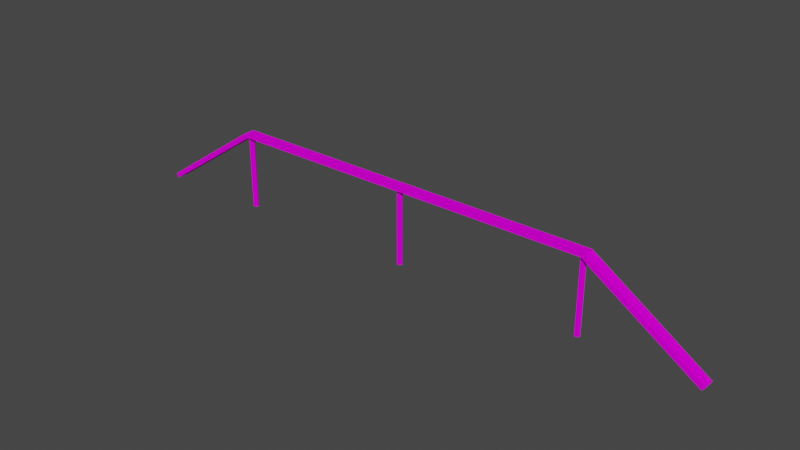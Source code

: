 # Source: ParkourBarricadePlank01.blend  (saved by Blender 4.2.66; exported with 4.5.12 LTS)
import bpy
from mathutils import Matrix  # noqa: F401  (used for matrix-valued properties, if any)

bpy.ops.wm.read_factory_settings(use_empty=True)
scene = bpy.context.scene
scene.name = 'Scene'

# ---- collections
col_collection = bpy.data.collections.new('Collection'); scene.collection.children.link(col_collection)

# ---- images (referenced by path relative to the original .blend; pixels are not part of the script)
import os
ASSET_DIR = os.environ.get("B2B_ASSET_DIR", "")  # directory of the original .blend (textures are referenced by path, not embedded)
HERE = os.path.dirname(os.path.abspath(__file__))  # packed textures are extracted next to this script under _unpacked/

def load_image(name, relpath, width, height, colorspace="sRGB"):
    """Load a texture the original file referenced (path relative to the .blend, or extracted next to this script)."""
    p = next((c for c in (os.path.join(HERE, relpath), os.path.join(ASSET_DIR, relpath)) if relpath and os.path.exists(c)), "")
    if p:
        img = bpy.data.images.load(p, check_existing=True)
        img.name = name
    else:  # same state as the original file: an image datablock whose file is absent (Cycles renders it pink)
        img = bpy.data.images.new(name, width, height)
        img.source = "FILE"
        img.filepath = "//" + (relpath or name)
    img.colorspace_settings.name = colorspace
    return img
img_parkourwood01_a_png = load_image('ParkourWood01_a.png', 'ParkourWood01_a.png', 1024, 1024, 'sRGB')

# ---- materials (node trees are filled in below, after node groups)
mat_primary = bpy.data.materials.new('Primary')
mat_primary.alpha_threshold = 0.0
mat_primary.use_transparent_shadow = False
mat_primary.roughness = 0.5
mat_primary.line_color = (0.0, 0.0, 0.0, 1.0)

# ---- material node trees
mat_primary.use_nodes = True; mat_primary.node_tree.nodes.clear()
_N = mat_primary.node_tree.nodes; _L = mat_primary.node_tree.links
n0 = _N.new('ShaderNodeOutputMaterial'); n0.name = 'Material Output'; n0.location = (300, 300)
n1 = _N.new('ShaderNodeBsdfPrincipled'); n1.name = 'Principled BSDF'; n1.location = (10, 300)
n1.distribution = 'GGX'
n1.subsurface_method = 'RANDOM_WALK_SKIN'
n1.inputs[2].default_value = 0.0
n1.inputs[3].default_value = 1.45
n1.inputs[11].default_value = 1.01
n1.inputs[13].default_value = 0.0
n1.inputs[20].default_value = 0.0
n1.inputs[27].default_value = (0.0, 0.0, 0.0, 1.0)
n1.inputs[28].default_value = 1.0
n2 = _N.new('ShaderNodeTexImage'); n2.name = 'Image Texture'; n2.location = (-280, 280)
n2.image = img_parkourwood01_a_png
n2.interpolation = 'Closest'
_L.new(n1.outputs[0], n0.inputs[0])
_L.new(n2.outputs[0], n1.inputs[0])
n0.is_active_output = True

# ---- world
world_world = bpy.data.worlds.new('World'); scene.world = world_world
world_world.use_nodes = True; world_world.node_tree.nodes.clear()
_N = world_world.node_tree.nodes; _L = world_world.node_tree.links
n0 = _N.new('ShaderNodeOutputWorld'); n0.name = 'World Output'; n0.location = (300, 300)
n1 = _N.new('ShaderNodeBackground'); n1.name = 'Background'; n1.location = (10, 300)
n1.inputs[0].default_value = (0.05088, 0.05088, 0.05088, 1.0)
_L.new(n1.outputs[0], n0.inputs[0])
n0.is_active_output = True
world_world.color = (0.05088, 0.05088, 0.05088)
world_world.use_sun_shadow = False
world_world.sun_shadow_jitter_overblur = 0.0

# ---- meshes
me_cylinder = bpy.data.meshes.new('Cylinder')
me_cylinder.from_pydata([(8.0, -0.15, 0.0), (8.08, -0.1515, 0.101), (8.0, 0.15, 0.0), (8.08, 0.1515, 0.101), (5.1, 0.15, 2.1), (5.0, 0.15, 2.0), (5.1, -0.15, 2.1), (5.0, -0.15, 2.0), (-5.1, 0.15, 2.1), (-5.0, 0.15, 2.0), (-5.1, -0.15, 2.1), (-5.0, -0.15, 2.0), (-5.075, 4.768e-07, 2.0), (-5.075, 4.768e-07, 2.98e-08), (4.925, 2.384e-07, 2.98e-08), (4.925, 2.384e-07, 2.0), (4.962, 0.06495, 2.98e-08), (4.962, 0.06495, 2.0), (5.037, 0.06495, 2.98e-08), (5.037, 0.06495, 2.0), (5.075, 2.384e-07, 2.98e-08), (5.075, 2.384e-07, 2.0), (5.037, -0.06495, 2.98e-08), (5.037, -0.06495, 2.0), (4.962, -0.06495, 2.98e-08), (4.962, -0.06495, 2.0), (-5.038, 0.06495, 2.98e-08), (-5.038, 0.06495, 2.0), (-4.963, 0.06495, 2.98e-08), (-4.963, 0.06495, 2.0), (-4.925, 4.768e-07, 2.98e-08), (-4.925, 4.768e-07, 2.0), (-4.963, -0.06495, 2.98e-08), (-4.963, -0.06495, 2.0), (-5.038, -0.06495, 2.98e-08), (-5.038, -0.06495, 2.0), (-0.075, 4.768e-07, 2.0), (-0.075, 4.768e-07, 2.98e-08), (-0.0375, 0.06495, 2.98e-08), (-0.0375, 0.06495, 2.0), (0.0375, 0.06495, 2.98e-08), (0.0375, 0.06495, 2.0), (0.075, 4.768e-07, 2.98e-08), (0.075, 4.768e-07, 2.0), (0.0375, -0.06495, 2.98e-08), (0.0375, -0.06495, 2.0), (-0.0375, -0.06495, 2.98e-08), (-0.0375, -0.06495, 2.0), (-8.08, 0.1515, 0.101), (-8.0, 0.15, 0.0), (-8.08, -0.1515, 0.101), (-8.0, -0.15, 0.0)], [], [(4, 6, 1, 3), (2, 3, 1, 0), (4, 8, 10, 6), (9, 5, 7, 11), (7, 6, 10, 11), (5, 4, 3, 2), (9, 8, 4, 5), (11, 10, 50, 51), (14, 15, 17, 16), (30, 31, 33, 32), (16, 17, 19, 18), (28, 29, 31, 30), (18, 19, 21, 20), (34, 35, 12, 13), (26, 27, 29, 28), (20, 21, 23, 22), (13, 12, 27, 26), (22, 23, 25, 24), (32, 33, 35, 34), (24, 25, 15, 14), (42, 43, 45, 44), (40, 41, 43, 42), (46, 47, 36, 37), (38, 39, 41, 40), (37, 36, 39, 38), (44, 45, 47, 46), (7, 5, 2, 0), (6, 7, 0, 1), (51, 50, 48, 49), (8, 9, 49, 48), (9, 11, 51, 49), (10, 8, 48, 50)])
_uv = me_cylinder.uv_layers.new(name='UVMap')
_uv.uv.foreach_set('vector', [-0.6224, 0.1875, -0.6224, 0.2857, -1.408, 0.2857, -1.408, 0.1875, 0.375, 0.75, 0.625, 0.75, 0.625, 1.0, 0.375, 1.0, -0.6224, 0.1875, 1.673, 0.1875, 1.673, 0.2857, -0.6224, 0.2857, 1.673, 0.125, -0.6224, 0.125, -0.6224, 0.0, 1.673, 0.0, -0.6224, 0.3393, -0.6224, 0.2857, 1.673, 0.2857, 1.673, 0.3393, -0.6224, 0.125, -0.6224, 0.1875, -1.408, 0.1875, -1.408, 0.125, 1.673, 0.125, 1.673, 0.1875, -0.6224, 0.1875, -0.6224, 0.125, 1.673, 0.3393, 1.673, 0.2857, 2.388, 0.2857, 2.388, 0.3393, 0.6378, 0.4643, 0.9235, 0.4643, 0.9235, 0.4821, 0.6378, 0.4821, 0.6378, 0.5982, 0.9235, 0.5982, 0.9235, 0.5804, 0.6378, 0.5804, 0.6378, 0.4821, 0.9235, 0.4821, 0.9235, 0.5, 0.6378, 0.5, 0.6378, 0.4911, 0.9235, 0.4911, 0.9235, 0.4643, 0.6378, 0.4643, 0.6378, 0.5, 0.9235, 0.5, 0.9235, 0.5268, 0.6378, 0.5268, 0.6378, 0.5536, 0.9235, 0.5536, 0.9235, 0.5357, 0.6378, 0.5357, 0.6378, 0.5179, 0.9235, 0.5179, 0.9235, 0.4911, 0.6378, 0.4911, 0.6378, 0.5268, 0.9235, 0.5268, 0.9235, 0.5446, 0.6378, 0.5446, 0.6378, 0.5357, 0.9235, 0.5357, 0.9235, 0.5179, 0.6378, 0.5179, 0.6378, 0.5446, 0.9235, 0.5446, 0.9235, 0.5625, 0.6378, 0.5625, 0.6378, 0.5804, 0.9235, 0.5804, 0.9235, 0.5536, 0.6378, 0.5536, 0.6378, 0.5625, 0.9235, 0.5625, 0.9235, 0.5893, 0.6378, 0.5893, 0.6378, 0.5982, 0.9235, 0.5982, 0.9235, 0.5714, 0.6378, 0.5714, 0.6378, 0.5, 0.9235, 0.5, 0.9235, 0.4732, 0.6378, 0.4732, 0.6378, 0.5446, 0.9235, 0.5446, 0.9235, 0.5268, 0.6378, 0.5268, 0.6378, 0.5268, 0.9235, 0.5268, 0.9235, 0.5, 0.6378, 0.5, 0.9598, 0.5547, 0.9598, 0.8516, 0.9643, 0.8516, 0.9643, 0.5547, 0.6378, 0.5714, 0.9235, 0.5714, 0.9235, 0.5446, 0.6378, 0.5446, -0.6224, 0.0, -0.6224, 0.125, -1.408, 0.125, -1.408, 0.0, -0.6224, 0.2857, -0.6224, 0.3393, -1.408, 0.3393, -1.408, 0.2857, 2.413, 0.2857, 2.388, 0.2857, 2.388, 0.1875, 2.413, 0.1875, 1.673, 0.1875, 1.673, 0.125, 2.388, 0.125, 2.388, 0.1875, 1.673, 0.125, 1.673, 0.0, 2.388, 0.0, 2.388, 0.125, 1.673, 0.2857, 1.673, 0.1875, 2.388, 0.1875, 2.388, 0.2857])
me_cylinder.materials.append(mat_primary)
me_cylinder.update()

# ---- objects
ob_parkourbarricadelog01 = bpy.data.objects.new('ParkourBarricadeLog01', me_cylinder)

# ---- transforms, parenting, visibility, modifiers, constraints
ob_parkourbarricadelog01.location = (0.0, 0.0, 0.0)

# ---- collection membership
col_collection.objects.link(ob_parkourbarricadelog01)

# ---- scene / render settings (as saved in the file)
scene.frame_start = 1; scene.frame_end = 250; scene.frame_set(1)
scene.render.engine = 'BLENDER_EEVEE_NEXT'
scene.cycles.sampling_pattern = 'TABULATED_SOBOL'
scene.view_settings.view_transform = 'Filmic'
bpy.context.view_layer.update()

# ---- added for rendering (the .blend has no active camera and no usable light): camera, sun
cam_auto = bpy.data.cameras.new('AutoCamera')
cam_auto.lens = 50.0
cam_auto.sensor_width = 36.0
cam_auto.clip_end = 1000.0
ob_auto_camera = bpy.data.objects.new('AutoCamera', cam_auto)
scene.collection.objects.link(ob_auto_camera)
ob_auto_camera.location = (15.08, -18.0959, 13.114)
ob_auto_camera.rotation_euler = (1.09748, -7.21219e-08, 0.694738)
scene.camera = ob_auto_camera
light_auto_sun = bpy.data.lights.new('AutoSun', 'SUN')
light_auto_sun.energy = 3.0
light_auto_sun.angle = 0.0523599
ob_auto_sun = bpy.data.objects.new('AutoSun', light_auto_sun)
scene.collection.objects.link(ob_auto_sun)
ob_auto_sun.rotation_euler = (0.872665, 0.174533, 0.523599)
bpy.context.view_layer.update()
